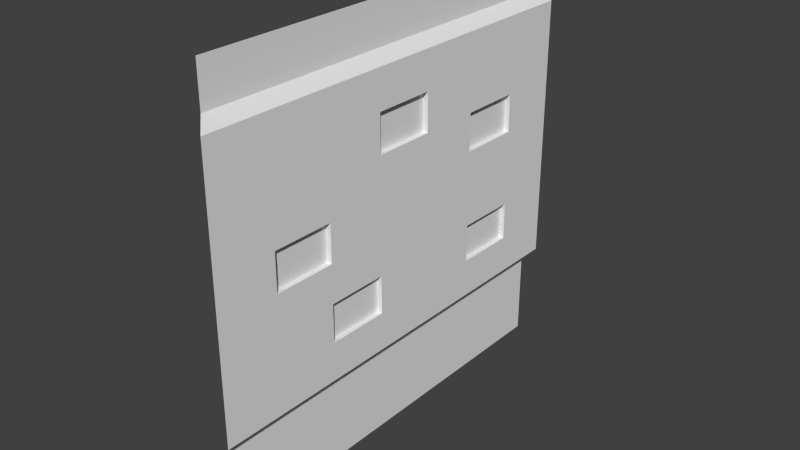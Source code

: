# Source: wall_Old_.blend  (saved by Blender 2.74.0; exported with 4.5.12 LTS)
import bpy
from mathutils import Matrix  # noqa: F401  (used for matrix-valued properties, if any)

bpy.ops.wm.read_factory_settings(use_empty=True)
scene = bpy.context.scene
scene.name = 'Scene'

# ---- collections
col_collection_1 = bpy.data.collections.new('Collection 1'); scene.collection.children.link(col_collection_1)

# ---- materials (node trees are filled in below, after node groups)
mat_groundmaterial = bpy.data.materials.new('GroundMaterial')
mat_groundmaterial.alpha_threshold = 0.0
mat_groundmaterial.use_transparent_shadow = False
mat_groundmaterial.roughness = 0.5

# ---- material node trees

# ---- world
world_world = bpy.data.worlds.new('World'); scene.world = world_world
world_world.color = (0.05088, 0.05088, 0.05088)
world_world.use_sun_shadow = False
world_world.sun_shadow_jitter_overblur = 0.0
world_world.cycles.sampling_method = 'MANUAL'
world_world.cycles.sample_map_resolution = 256

# ---- meshes
me_plane = bpy.data.meshes.new('Plane')
me_plane.from_pydata([(1.05, 1.195, -0.45), (1.05, 1.011, -0.45), (1.05, 0.8269, -0.45), (1.05, 0.6429, -0.45), (1.05, 1.563, -0.15), (1.05, 1.379, -0.15), (1.05, 1.195, -0.15), (1.05, 1.011, -0.15), (1.05, 0.8269, -0.15), (1.05, 0.6429, -0.15), (1.0, -8.409e-09, -0.1429), (1.0, -4.204e-08, -0.7143), (1.05, 1.563, 0.15), (1.05, 1.379, 0.15), (1.05, 1.195, 0.15), (1.05, 1.011, 0.15), (1.05, 0.8269, 0.15), (1.05, 0.6429, 0.15), (1.05, 1.563, 0.45), (1.05, 1.379, 0.45), (1.05, 1.195, 0.45), (1.05, 1.011, 0.45), (1.05, 0.8269, 0.45), (1.05, 0.6429, 0.45), (1.05, 1.563, 0.75), (1.05, 1.379, 0.75), (1.05, 1.195, 0.75), (1.05, 1.011, 0.75), (1.05, 0.8269, 0.75), (1.05, 0.6429, 0.75), (1.05, 1.563, 1.05), (1.05, 1.379, 1.05), (1.05, 1.195, 1.05), (1.05, 1.011, 1.05), (1.05, 0.8269, 1.05), (1.05, 0.6429, 1.05), (1.05, 0.4588, 0.75), (1.05, 0.4588, 0.45), (1.05, 0.4588, 0.15), (1.05, 0.4588, -0.15), (1.05, 0.4588, -0.45), (1.05, 0.4588, -0.75), (1.05, 1.747, 0.75), (1.05, 1.747, 0.45), (1.05, 1.747, 0.15), (1.05, 1.747, -0.15), (1.05, 1.747, -0.45), (1.05, 1.747, -0.75), (1.0, 0.4005, 0.7143), (1.0, 0.4005, 0.4286), (1.0, 0.4005, 0.1429), (1.0, 0.4005, -0.1429), (1.0, 0.4005, -0.4286), (1.0, 0.4005, -0.7143), (1.0, 1.8, 0.7143), (1.0, 1.8, 0.4286), (1.0, 1.8, 0.1429), (1.0, 1.8, -0.1429), (1.0, 1.8, -0.4286), (1.0, 1.8, -0.7143), (1.0, 2.0, -0.7143), (1.0, 2.0, -0.4286), (1.0, 2.0, -0.1429), (1.0, 2.0, 0.1429), (1.0, 2.0, 0.4286), (1.0, 2.0, 0.7143), (1.0, -2.523e-08, -0.4286), (1.0, 8.409e-09, 0.1429), (1.0, 2.523e-08, 0.4286), (1.0, 4.204e-08, 0.7143), (1.05, 0.4588, 1.05), (1.05, 0.4588, -1.05), (1.05, 1.747, 1.05), (1.0, 0.4005, 1.0), (1.0, 1.8, 1.0), (1.0, 2.0, -1.0), (1.0, 2.0, 1.0), (1.0, 5.886e-08, 1.0), (1.0, -5.886e-08, -1.0), (1.05, 1.379, -0.45), (1.05, 1.563, -0.45), (1.05, 0.6429, -0.75), (1.05, 0.8269, -0.75), (1.05, 1.011, -0.75), (1.05, 1.195, -0.75), (1.05, 1.379, -0.75), (1.05, 1.563, -0.75), (1.025, 1.011, 0.75), (1.025, 1.195, 0.75), (1.025, 0.6429, 0.45), (1.025, 0.8269, 0.45), (1.025, 1.011, 0.45), (1.025, 1.195, 0.45), (1.025, 0.6429, 0.15), (1.025, 0.8269, 0.15), (1.025, 1.379, 0.15), (1.025, 1.563, 0.15), (1.025, 1.379, -0.15), (1.025, 1.563, -0.15), (1.025, 0.6429, -0.45), (1.025, 0.8269, -0.45), (1.025, 1.195, -0.45), (1.025, 1.379, -0.45), (1.025, 0.6429, -0.75), (1.025, 0.8269, -0.75), (1.025, 1.195, -0.75), (1.025, 1.379, -0.75), (1.0, 1.8, -1.0), (1.0, 0.4005, -1.0), (1.05, 1.747, -1.05), (1.05, 0.6429, -1.05), (1.05, 0.8269, -1.05), (1.05, 1.011, -1.05), (1.05, 1.195, -1.05), (1.05, 1.379, -1.05), (1.05, 1.563, -1.05)], [], [(31, 30, 24, 25), (32, 31, 25, 26), (33, 32, 26, 27), (34, 33, 27, 28), (35, 34, 28, 29), (70, 35, 29, 36), (25, 24, 18, 19), (26, 25, 19, 20), (82, 104, 100, 2), (28, 27, 21, 22), (29, 28, 22, 23), (36, 29, 23, 37), (19, 18, 12, 13), (20, 19, 13, 14), (21, 20, 14, 15), (22, 21, 15, 16), (17, 93, 94, 16), (37, 23, 17, 38), (16, 94, 90, 22), (14, 13, 5, 6), (15, 14, 6, 7), (16, 15, 7, 8), (17, 16, 8, 9), (38, 17, 9, 39), (5, 4, 80, 79), (6, 5, 79, 0), (7, 6, 0, 1), (8, 7, 1, 2), (9, 8, 2, 3), (39, 9, 3, 40), (79, 80, 86, 85), (21, 91, 92, 20), (1, 0, 84, 83), (2, 1, 83, 82), (81, 103, 104, 82), (40, 3, 81, 41), (46, 58, 59, 47), (45, 57, 58, 46), (44, 56, 57, 45), (43, 55, 56, 44), (42, 54, 55, 43), (72, 74, 54, 42), (58, 61, 60, 59), (57, 62, 61, 58), (56, 63, 62, 57), (55, 64, 63, 56), (54, 65, 64, 55), (74, 76, 65, 54), (68, 49, 50, 67), (69, 48, 49, 68), (77, 73, 48, 69), (80, 46, 47, 86), (4, 45, 46, 80), (12, 44, 45, 4), (18, 43, 44, 12), (24, 42, 43, 18), (30, 72, 42, 24), (52, 40, 41, 53), (51, 39, 40, 52), (50, 38, 39, 51), (49, 37, 38, 50), (48, 36, 37, 49), (73, 70, 36, 48), (99, 100, 104, 103), (101, 102, 106, 105), (95, 96, 98, 97), (89, 90, 94, 93), (87, 88, 92, 91), (4, 98, 96, 12), (27, 87, 91, 21), (22, 90, 89, 23), (85, 106, 102, 79), (26, 88, 87, 27), (2, 100, 99, 3), (3, 99, 103, 81), (5, 97, 98, 4), (84, 105, 106, 85), (23, 89, 93, 17), (20, 92, 88, 26), (13, 95, 97, 5), (12, 96, 95, 13), (79, 102, 101, 0), (0, 101, 105, 84), (66, 52, 53, 11), (10, 51, 52, 66), (67, 50, 51, 10), (85, 86, 115, 114), (84, 85, 114, 113), (83, 84, 113, 112), (82, 83, 112, 111), (81, 82, 111, 110), (41, 81, 110, 71), (53, 41, 71, 108), (86, 47, 109, 115), (59, 60, 75, 107), (47, 59, 107, 109), (11, 53, 108, 78)])
_uv = me_plane.uv_layers.new(name='UVMap')
_uv.uv.foreach_set('vector', [1.0, 0.6896, 1.0, 0.7816, 0.8571, 0.7816, 0.8571, 0.6896, 1.0, 0.5975, 1.0, 0.6896, 0.8571, 0.6896, 0.8571, 0.5975, 1.0, 0.5055, 1.0, 0.5975, 0.8571, 0.5975, 0.8571, 0.5055, 1.0, 0.4135, 1.0, 0.5055, 0.8571, 0.5055, 0.8571, 0.4135, 1.0, 0.3214, 1.0, 0.4135, 0.8571, 0.4135, 0.8571, 0.3214, 1.0, 0.2294, 1.0, 0.3214, 0.8571, 0.3214, 0.8571, 0.2294, 0.8571, 0.6896, 0.8571, 0.7816, 0.7143, 0.7816, 0.7143, 0.6896, 0.8571, 0.5975, 0.8571, 0.6896, 0.7143, 0.6896, 0.7143, 0.5975, 0.1429, 0.4135, 0.1429, 0.4135, 0.2857, 0.4135, 0.2857, 0.4135, 0.8571, 0.4135, 0.8571, 0.5055, 0.7143, 0.5055, 0.7143, 0.4135, 0.8571, 0.3214, 0.8571, 0.4135, 0.7143, 0.4135, 0.7143, 0.3214, 0.8571, 0.2294, 0.8571, 0.3214, 0.7143, 0.3214, 0.7143, 0.2294, 0.7143, 0.6896, 0.7143, 0.7816, 0.5714, 0.7816, 0.5714, 0.6896, 0.7143, 0.5975, 0.7143, 0.6896, 0.5714, 0.6896, 0.5714, 0.5975, 0.7143, 0.5055, 0.7143, 0.5975, 0.5714, 0.5975, 0.5714, 0.5055, 0.7143, 0.4135, 0.7143, 0.5055, 0.5714, 0.5055, 0.5714, 0.4135, 0.5714, 0.3214, 0.5714, 0.3214, 0.5714, 0.4135, 0.5714, 0.4135, 0.7143, 0.2294, 0.7143, 0.3214, 0.5714, 0.3214, 0.5714, 0.2294, 0.5714, 0.4135, 0.5714, 0.4135, 0.7143, 0.4135, 0.7143, 0.4135, 0.5714, 0.5975, 0.5714, 0.6896, 0.4286, 0.6896, 0.4286, 0.5975, 0.5714, 0.5055, 0.5714, 0.5975, 0.4286, 0.5975, 0.4286, 0.5055, 0.5714, 0.4135, 0.5714, 0.5055, 0.4286, 0.5055, 0.4286, 0.4135, 0.5714, 0.3214, 0.5714, 0.4135, 0.4286, 0.4135, 0.4286, 0.3214, 0.5714, 0.2294, 0.5714, 0.3214, 0.4286, 0.3214, 0.4286, 0.2294, 0.4286, 0.6896, 0.4286, 0.7816, 0.2857, 0.7816, 0.2857, 0.6896, 0.4286, 0.5975, 0.4286, 0.6896, 0.2857, 0.6896, 0.2857, 0.5975, 0.4286, 0.5055, 0.4286, 0.5975, 0.2857, 0.5975, 0.2857, 0.5055, 0.4286, 0.4135, 0.4286, 0.5055, 0.2857, 0.5055, 0.2857, 0.4135, 0.4286, 0.3214, 0.4286, 0.4135, 0.2857, 0.4135, 0.2857, 0.3214, 0.4286, 0.2294, 0.4286, 0.3214, 0.2857, 0.3214, 0.2857, 0.2294, 0.2857, 0.6896, 0.2857, 0.7816, 0.1429, 0.7816, 0.1429, 0.6896, 0.7143, 0.5055, 0.7143, 0.5055, 0.7143, 0.5975, 0.7143, 0.5975, 0.2857, 0.5055, 0.2857, 0.5975, 0.1429, 0.5975, 0.1429, 0.5055, 0.2857, 0.4135, 0.2857, 0.5055, 0.1429, 0.5055, 0.1429, 0.4135, 0.1429, 0.3214, 0.1429, 0.3214, 0.1429, 0.4135, 0.1429, 0.4135, 0.2857, 0.2294, 0.2857, 0.3214, 0.1429, 0.3214, 0.1429, 0.2294, 0.2857, 0.8737, 0.2959, 0.8998, 0.1599, 0.8998, 0.1429, 0.8737, 0.4286, 0.8737, 0.432, 0.8998, 0.2959, 0.8998, 0.2857, 0.8737, 0.5714, 0.8737, 0.568, 0.8998, 0.432, 0.8998, 0.4286, 0.8737, 0.7143, 0.8737, 0.7041, 0.8998, 0.568, 0.8998, 0.5714, 0.8737, 0.8571, 0.8737, 0.8401, 0.8998, 0.7041, 0.8998, 0.7143, 0.8737, 1.0, 0.8737, 0.9762, 0.8998, 0.8401, 0.8998, 0.8571, 0.8737, 0.2959, 0.8998, 0.2959, 1.0, 0.1599, 1.0, 0.1599, 0.8998, 0.432, 0.8998, 0.432, 1.0, 0.2959, 1.0, 0.2959, 0.8998, 0.568, 0.8998, 0.568, 1.0, 0.432, 1.0, 0.432, 0.8998, 0.7041, 0.8998, 0.7041, 1.0, 0.568, 1.0, 0.568, 0.8998, 0.8401, 0.8998, 0.8401, 1.0, 0.7041, 1.0, 0.7041, 0.8998, 0.9762, 0.8998, 0.9762, 1.0, 0.8401, 1.0, 0.8401, 0.8998, 0.7041, 0.0, 0.7041, 0.2003, 0.568, 0.2003, 0.568, 0.0, 0.8401, 0.0, 0.8401, 0.2003, 0.7041, 0.2003, 0.7041, 0.0, 0.9762, 0.0, 0.9762, 0.2003, 0.8401, 0.2003, 0.8401, 0.0, 0.2857, 0.7816, 0.2857, 0.8737, 0.1429, 0.8737, 0.1429, 0.7816, 0.4286, 0.7816, 0.4286, 0.8737, 0.2857, 0.8737, 0.2857, 0.7816, 0.5714, 0.7816, 0.5714, 0.8737, 0.4286, 0.8737, 0.4286, 0.7816, 0.7143, 0.7816, 0.7143, 0.8737, 0.5714, 0.8737, 0.5714, 0.7816, 0.8571, 0.7816, 0.8571, 0.8737, 0.7143, 0.8737, 0.7143, 0.7816, 1.0, 0.7816, 1.0, 0.8737, 0.8571, 0.8737, 0.8571, 0.7816, 0.2959, 0.2003, 0.2857, 0.2294, 0.1429, 0.2294, 0.1599, 0.2003, 0.432, 0.2003, 0.4286, 0.2294, 0.2857, 0.2294, 0.2959, 0.2003, 0.568, 0.2003, 0.5714, 0.2294, 0.4286, 0.2294, 0.432, 0.2003, 0.7041, 0.2003, 0.7143, 0.2294, 0.5714, 0.2294, 0.568, 0.2003, 0.8401, 0.2003, 0.8571, 0.2294, 0.7143, 0.2294, 0.7041, 0.2003, 0.9762, 0.2003, 1.0, 0.2294, 0.8571, 0.2294, 0.8401, 0.2003, 0.2714, 0.3306, 0.2714, 0.4043, 0.1571, 0.4043, 0.1571, 0.3306, 0.2714, 0.6067, 0.2714, 0.6804, 0.1571, 0.6804, 0.1571, 0.6067, 0.5571, 0.6988, 0.5571, 0.7724, 0.4429, 0.7724, 0.4429, 0.6988, 0.7, 0.3306, 0.7, 0.4043, 0.5857, 0.4043, 0.5857, 0.3306, 0.8429, 0.5147, 0.8429, 0.5883, 0.7286, 0.5883, 0.7286, 0.5147, 0.4286, 0.7816, 0.4286, 0.7816, 0.5714, 0.7816, 0.5714, 0.7816, 0.8571, 0.5055, 0.8571, 0.5055, 0.7143, 0.5055, 0.7143, 0.5055, 0.7143, 0.4135, 0.7143, 0.4135, 0.7143, 0.3214, 0.7143, 0.3214, 0.1429, 0.6896, 0.1429, 0.6896, 0.2857, 0.6896, 0.2857, 0.6896, 0.8571, 0.5975, 0.8571, 0.5975, 0.8571, 0.5055, 0.8571, 0.5055, 0.2857, 0.4135, 0.2857, 0.4135, 0.2857, 0.3214, 0.2857, 0.3214, 0.2857, 0.3214, 0.2857, 0.3214, 0.1429, 0.3214, 0.1429, 0.3214, 0.4286, 0.6896, 0.4286, 0.6896, 0.4286, 0.7816, 0.4286, 0.7816, 0.1429, 0.5975, 0.1429, 0.5975, 0.1429, 0.6896, 0.1429, 0.6896, 0.7143, 0.3214, 0.7143, 0.3214, 0.5714, 0.3214, 0.5714, 0.3214, 0.7143, 0.5975, 0.7143, 0.5975, 0.8571, 0.5975, 0.8571, 0.5975, 0.5714, 0.6896, 0.5714, 0.6896, 0.4286, 0.6896, 0.4286, 0.6896, 0.5714, 0.7816, 0.5714, 0.7816, 0.5714, 0.6896, 0.5714, 0.6896, 0.2857, 0.6896, 0.2857, 0.6896, 0.2857, 0.5975, 0.2857, 0.5975, 0.2857, 0.5975, 0.2857, 0.5975, 0.1429, 0.5975, 0.1429, 0.5975, 0.2959, 0.0, 0.2959, 0.2003, 0.1599, 0.2003, 0.1599, 0.0, 0.432, 0.0, 0.432, 0.2003, 0.2959, 0.2003, 0.2959, 0.0, 0.568, 0.0, 0.568, 0.2003, 0.432, 0.2003, 0.432, 0.0, 0.1429, 0.6896, 0.1429, 0.7816, 2.605e-07, 0.7816, 2.605e-07, 0.6896, 0.1429, 0.5975, 0.1429, 0.6896, 2.605e-07, 0.6896, 2.605e-07, 0.5975, 0.1429, 0.5055, 0.1429, 0.5975, 2.605e-07, 0.5975, 2.605e-07, 0.5055, 0.1429, 0.4135, 0.1429, 0.5055, 2.605e-07, 0.5055, 2.605e-07, 0.4135, 0.1429, 0.3214, 0.1429, 0.4135, 2.605e-07, 0.4135, 0.0, 0.3214, 0.1429, 0.2294, 0.1429, 0.3214, 0.0, 0.3214, 0.0, 0.2294, 0.1599, 0.2003, 0.1429, 0.2294, 0.0, 0.2294, 0.02381, 0.2003, 0.1429, 0.7816, 0.1429, 0.8737, 2.605e-07, 0.8737, 2.605e-07, 0.7816, 0.1599, 0.8998, 0.1599, 1.0, 0.02381, 1.0, 0.02381, 0.8998, 0.1429, 0.8737, 0.1599, 0.8998, 0.02381, 0.8998, 2.605e-07, 0.8737, 0.1599, 0.0, 0.1599, 0.2003, 0.02381, 0.2003, 0.02381, 0.0])
me_plane.materials.append(mat_groundmaterial)
me_plane.use_remesh_preserve_volume = False
me_plane.use_remesh_preserve_attributes = False
me_plane.use_mirror_vertex_groups = False
me_plane.update()

# ---- objects
ob_plane = bpy.data.objects.new('Plane', me_plane)

# ---- transforms, parenting, visibility, modifiers, constraints
ob_plane.location = (0.0, 0.0, 0.0)
ob_plane.rotation_euler = (1.571, 2.22e-16, 2.22e-16)
ob_plane.lineart.crease_threshold = 0.0

# ---- collection membership
col_collection_1.objects.link(ob_plane)

# ---- scene / render settings (as saved in the file)
scene.frame_start = 1; scene.frame_end = 250; scene.frame_set(1)
scene.render.engine = 'BLENDER_EEVEE_NEXT'
scene.render.resolution_percentage = 50
scene.render.dither_intensity = 0.0
scene.cycles.use_denoising = False
scene.cycles.samples = 10
scene.cycles.sampling_pattern = 'TABULATED_SOBOL'
scene.cycles.light_sampling_threshold = 0.0
scene.cycles.use_adaptive_sampling = False
scene.cycles.use_light_tree = False
scene.cycles.blur_glossy = 0.0
scene.cycles.pixel_filter_type = 'GAUSSIAN'
scene.cycles.sample_clamp_indirect = 0.0
scene.view_settings.view_transform = 'Standard'
bpy.context.view_layer.update()

# ---- added for rendering (the .blend has no active camera and no usable light): camera, sun
cam_auto = bpy.data.cameras.new('AutoCamera')
cam_auto.lens = 50.0
cam_auto.sensor_width = 36.0
cam_auto.clip_end = 1000.0
ob_auto_camera = bpy.data.objects.new('AutoCamera', cam_auto)
scene.collection.objects.link(ob_auto_camera)
ob_auto_camera.location = (3.70855, -3.22026, 3.14684)
ob_auto_camera.rotation_euler = (1.09748, -7.21219e-08, 0.694738)
scene.camera = ob_auto_camera
light_auto_sun = bpy.data.lights.new('AutoSun', 'SUN')
light_auto_sun.energy = 3.0
light_auto_sun.angle = 0.0523599
ob_auto_sun = bpy.data.objects.new('AutoSun', light_auto_sun)
scene.collection.objects.link(ob_auto_sun)
ob_auto_sun.rotation_euler = (0.872665, 0.174533, 0.523599)
bpy.context.view_layer.update()
